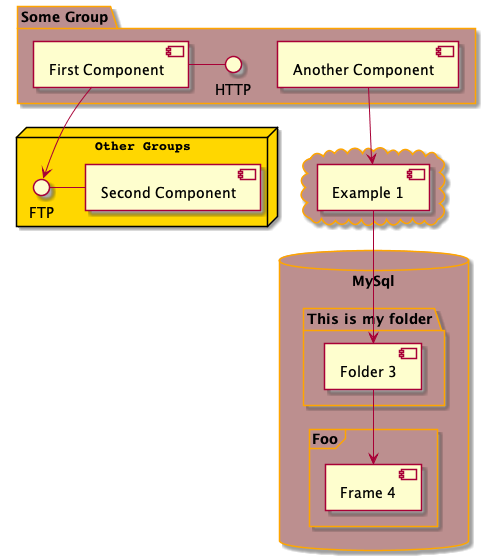

The diagram above was rendered by PlantUML. Its source (embedded in the PNG):
@startuml
skinparam package {
  backgroundColor RosyBrown
  borderColor orange
}

skinparam node {
  FontSize 13
  BackgroundColor<<Apache>> Red
  BorderColor<<Apache>> #FF6655
  FontName Courier
  BorderColor black
  BackgroundColor gold
  ArrowFontName Impact
  ArrowColor #FF6655
  ArrowFontColor #777777
}

package "Some Group" {
  HTTP - [First Component]
  [Another Component]
}

node "Other Groups" {
  FTP - [Second Component]
  [First Component] --> FTP
}

cloud {
  [Example 1]
}


database "MySql" {
  folder "This is my folder" {
    [Folder 3]
  }
  frame "Foo" {
    [Frame 4]
  }
}


[Another Component] --> [Example 1]
[Example 1] --> [Folder 3]
[Folder 3] --> [Frame 4]
@enduml